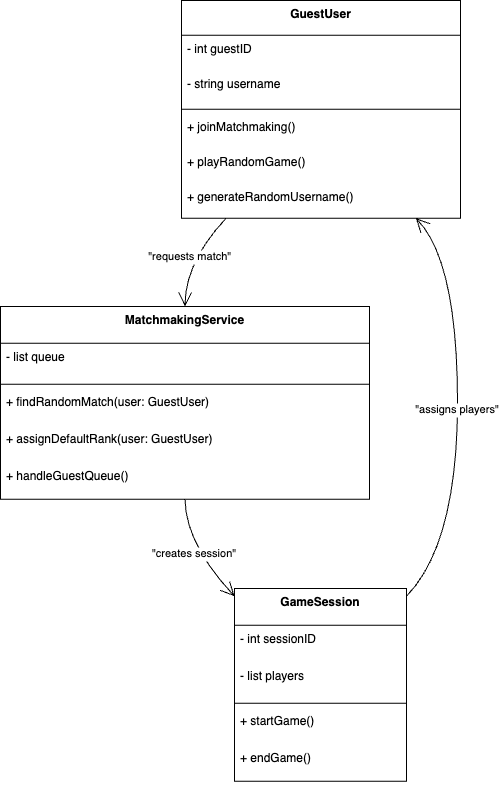

The diagram above was exported from draw.io. Its source (the exported page's mxGraphModel, read from the mxfile embedded in the PNG):
<mxGraphModel dx="1530" dy="933" grid="1" gridSize="10" guides="1" tooltips="1" connect="1" arrows="1" fold="1" page="1" pageScale="1" pageWidth="850" pageHeight="1100" math="0" shadow="0">
  <root>
    <mxCell id="0" />
    <mxCell id="1" parent="0" />
    <mxCell id="nRD1RK2JefILeLvsDAYO-1" value="GuestUser" style="swimlane;fontStyle=1;align=center;verticalAlign=top;childLayout=stackLayout;horizontal=1;startSize=34.666666666666664;horizontalStack=0;resizeParent=1;resizeParentMax=0;resizeLast=0;collapsible=0;marginBottom=0;" vertex="1" parent="1">
      <mxGeometry x="201" y="20" width="279" height="217.66666666666666" as="geometry" />
    </mxCell>
    <mxCell id="nRD1RK2JefILeLvsDAYO-2" value="- int guestID" style="text;strokeColor=none;fillColor=none;align=left;verticalAlign=top;spacingLeft=4;spacingRight=4;overflow=hidden;rotatable=0;points=[[0,0.5],[1,0.5]];portConstraint=eastwest;" vertex="1" parent="nRD1RK2JefILeLvsDAYO-1">
      <mxGeometry y="34.666666666666664" width="279" height="35" as="geometry" />
    </mxCell>
    <mxCell id="nRD1RK2JefILeLvsDAYO-3" value="- string username" style="text;strokeColor=none;fillColor=none;align=left;verticalAlign=top;spacingLeft=4;spacingRight=4;overflow=hidden;rotatable=0;points=[[0,0.5],[1,0.5]];portConstraint=eastwest;" vertex="1" parent="nRD1RK2JefILeLvsDAYO-1">
      <mxGeometry y="69.66666666666666" width="279" height="35" as="geometry" />
    </mxCell>
    <mxCell id="nRD1RK2JefILeLvsDAYO-4" style="line;strokeWidth=1;fillColor=none;align=left;verticalAlign=middle;spacingTop=-1;spacingLeft=3;spacingRight=3;rotatable=0;labelPosition=right;points=[];portConstraint=eastwest;strokeColor=inherit;" vertex="1" parent="nRD1RK2JefILeLvsDAYO-1">
      <mxGeometry y="104.66666666666666" width="279" height="8" as="geometry" />
    </mxCell>
    <mxCell id="nRD1RK2JefILeLvsDAYO-5" value="+ joinMatchmaking()" style="text;strokeColor=none;fillColor=none;align=left;verticalAlign=top;spacingLeft=4;spacingRight=4;overflow=hidden;rotatable=0;points=[[0,0.5],[1,0.5]];portConstraint=eastwest;" vertex="1" parent="nRD1RK2JefILeLvsDAYO-1">
      <mxGeometry y="112.66666666666666" width="279" height="35" as="geometry" />
    </mxCell>
    <mxCell id="nRD1RK2JefILeLvsDAYO-6" value="+ playRandomGame()" style="text;strokeColor=none;fillColor=none;align=left;verticalAlign=top;spacingLeft=4;spacingRight=4;overflow=hidden;rotatable=0;points=[[0,0.5],[1,0.5]];portConstraint=eastwest;" vertex="1" parent="nRD1RK2JefILeLvsDAYO-1">
      <mxGeometry y="147.66666666666666" width="279" height="35" as="geometry" />
    </mxCell>
    <mxCell id="nRD1RK2JefILeLvsDAYO-7" value="+ generateRandomUsername()" style="text;strokeColor=none;fillColor=none;align=left;verticalAlign=top;spacingLeft=4;spacingRight=4;overflow=hidden;rotatable=0;points=[[0,0.5],[1,0.5]];portConstraint=eastwest;" vertex="1" parent="nRD1RK2JefILeLvsDAYO-1">
      <mxGeometry y="182.66666666666666" width="279" height="35" as="geometry" />
    </mxCell>
    <mxCell id="nRD1RK2JefILeLvsDAYO-8" value="MatchmakingService" style="swimlane;fontStyle=1;align=center;verticalAlign=top;childLayout=stackLayout;horizontal=1;startSize=36.8;horizontalStack=0;resizeParent=1;resizeParentMax=0;resizeLast=0;collapsible=0;marginBottom=0;" vertex="1" parent="1">
      <mxGeometry x="20" y="326" width="369" height="192.8" as="geometry" />
    </mxCell>
    <mxCell id="nRD1RK2JefILeLvsDAYO-9" value="- list queue" style="text;strokeColor=none;fillColor=none;align=left;verticalAlign=top;spacingLeft=4;spacingRight=4;overflow=hidden;rotatable=0;points=[[0,0.5],[1,0.5]];portConstraint=eastwest;" vertex="1" parent="nRD1RK2JefILeLvsDAYO-8">
      <mxGeometry y="36.8" width="369" height="37" as="geometry" />
    </mxCell>
    <mxCell id="nRD1RK2JefILeLvsDAYO-10" style="line;strokeWidth=1;fillColor=none;align=left;verticalAlign=middle;spacingTop=-1;spacingLeft=3;spacingRight=3;rotatable=0;labelPosition=right;points=[];portConstraint=eastwest;strokeColor=inherit;" vertex="1" parent="nRD1RK2JefILeLvsDAYO-8">
      <mxGeometry y="73.8" width="369" height="8" as="geometry" />
    </mxCell>
    <mxCell id="nRD1RK2JefILeLvsDAYO-11" value="+ findRandomMatch(user: GuestUser)" style="text;strokeColor=none;fillColor=none;align=left;verticalAlign=top;spacingLeft=4;spacingRight=4;overflow=hidden;rotatable=0;points=[[0,0.5],[1,0.5]];portConstraint=eastwest;" vertex="1" parent="nRD1RK2JefILeLvsDAYO-8">
      <mxGeometry y="81.8" width="369" height="37" as="geometry" />
    </mxCell>
    <mxCell id="nRD1RK2JefILeLvsDAYO-12" value="+ assignDefaultRank(user: GuestUser)" style="text;strokeColor=none;fillColor=none;align=left;verticalAlign=top;spacingLeft=4;spacingRight=4;overflow=hidden;rotatable=0;points=[[0,0.5],[1,0.5]];portConstraint=eastwest;" vertex="1" parent="nRD1RK2JefILeLvsDAYO-8">
      <mxGeometry y="118.8" width="369" height="37" as="geometry" />
    </mxCell>
    <mxCell id="nRD1RK2JefILeLvsDAYO-13" value="+ handleGuestQueue()" style="text;strokeColor=none;fillColor=none;align=left;verticalAlign=top;spacingLeft=4;spacingRight=4;overflow=hidden;rotatable=0;points=[[0,0.5],[1,0.5]];portConstraint=eastwest;" vertex="1" parent="nRD1RK2JefILeLvsDAYO-8">
      <mxGeometry y="155.8" width="369" height="37" as="geometry" />
    </mxCell>
    <mxCell id="nRD1RK2JefILeLvsDAYO-14" value="GameSession" style="swimlane;fontStyle=1;align=center;verticalAlign=top;childLayout=stackLayout;horizontal=1;startSize=36.8;horizontalStack=0;resizeParent=1;resizeParentMax=0;resizeLast=0;collapsible=0;marginBottom=0;" vertex="1" parent="1">
      <mxGeometry x="254" y="608" width="172" height="192.8" as="geometry" />
    </mxCell>
    <mxCell id="nRD1RK2JefILeLvsDAYO-15" value="- int sessionID" style="text;strokeColor=none;fillColor=none;align=left;verticalAlign=top;spacingLeft=4;spacingRight=4;overflow=hidden;rotatable=0;points=[[0,0.5],[1,0.5]];portConstraint=eastwest;" vertex="1" parent="nRD1RK2JefILeLvsDAYO-14">
      <mxGeometry y="36.8" width="172" height="37" as="geometry" />
    </mxCell>
    <mxCell id="nRD1RK2JefILeLvsDAYO-16" value="- list players" style="text;strokeColor=none;fillColor=none;align=left;verticalAlign=top;spacingLeft=4;spacingRight=4;overflow=hidden;rotatable=0;points=[[0,0.5],[1,0.5]];portConstraint=eastwest;" vertex="1" parent="nRD1RK2JefILeLvsDAYO-14">
      <mxGeometry y="73.8" width="172" height="37" as="geometry" />
    </mxCell>
    <mxCell id="nRD1RK2JefILeLvsDAYO-17" style="line;strokeWidth=1;fillColor=none;align=left;verticalAlign=middle;spacingTop=-1;spacingLeft=3;spacingRight=3;rotatable=0;labelPosition=right;points=[];portConstraint=eastwest;strokeColor=inherit;" vertex="1" parent="nRD1RK2JefILeLvsDAYO-14">
      <mxGeometry y="110.8" width="172" height="8" as="geometry" />
    </mxCell>
    <mxCell id="nRD1RK2JefILeLvsDAYO-18" value="+ startGame()" style="text;strokeColor=none;fillColor=none;align=left;verticalAlign=top;spacingLeft=4;spacingRight=4;overflow=hidden;rotatable=0;points=[[0,0.5],[1,0.5]];portConstraint=eastwest;" vertex="1" parent="nRD1RK2JefILeLvsDAYO-14">
      <mxGeometry y="118.8" width="172" height="37" as="geometry" />
    </mxCell>
    <mxCell id="nRD1RK2JefILeLvsDAYO-19" value="+ endGame()" style="text;strokeColor=none;fillColor=none;align=left;verticalAlign=top;spacingLeft=4;spacingRight=4;overflow=hidden;rotatable=0;points=[[0,0.5],[1,0.5]];portConstraint=eastwest;" vertex="1" parent="nRD1RK2JefILeLvsDAYO-14">
      <mxGeometry y="155.8" width="172" height="37" as="geometry" />
    </mxCell>
    <mxCell id="nRD1RK2JefILeLvsDAYO-20" value="&quot;requests match&quot;" style="curved=1;startArrow=none;endArrow=open;endSize=12;exitX=0.16;exitY=1;entryX=0.5;entryY=0;rounded=0;" edge="1" parent="1" source="nRD1RK2JefILeLvsDAYO-1" target="nRD1RK2JefILeLvsDAYO-8">
      <mxGeometry relative="1" as="geometry">
        <Array as="points">
          <mxPoint x="205" y="281" />
        </Array>
      </mxGeometry>
    </mxCell>
    <mxCell id="nRD1RK2JefILeLvsDAYO-21" value="&quot;creates session&quot;" style="curved=1;startArrow=none;endArrow=open;endSize=12;exitX=0.5;exitY=1;entryX=0;entryY=0.04;rounded=0;" edge="1" parent="1" source="nRD1RK2JefILeLvsDAYO-8" target="nRD1RK2JefILeLvsDAYO-14">
      <mxGeometry relative="1" as="geometry">
        <Array as="points">
          <mxPoint x="205" y="563" />
        </Array>
      </mxGeometry>
    </mxCell>
    <mxCell id="nRD1RK2JefILeLvsDAYO-22" value="&quot;assigns players&quot;" style="curved=1;startArrow=none;endArrow=open;endSize=12;exitX=1;exitY=0.04;entryX=0.84;entryY=1;rounded=0;" edge="1" parent="1" source="nRD1RK2JefILeLvsDAYO-14" target="nRD1RK2JefILeLvsDAYO-1">
      <mxGeometry relative="1" as="geometry">
        <Array as="points">
          <mxPoint x="477" y="563" />
          <mxPoint x="477" y="281" />
        </Array>
      </mxGeometry>
    </mxCell>
  </root>
</mxGraphModel>